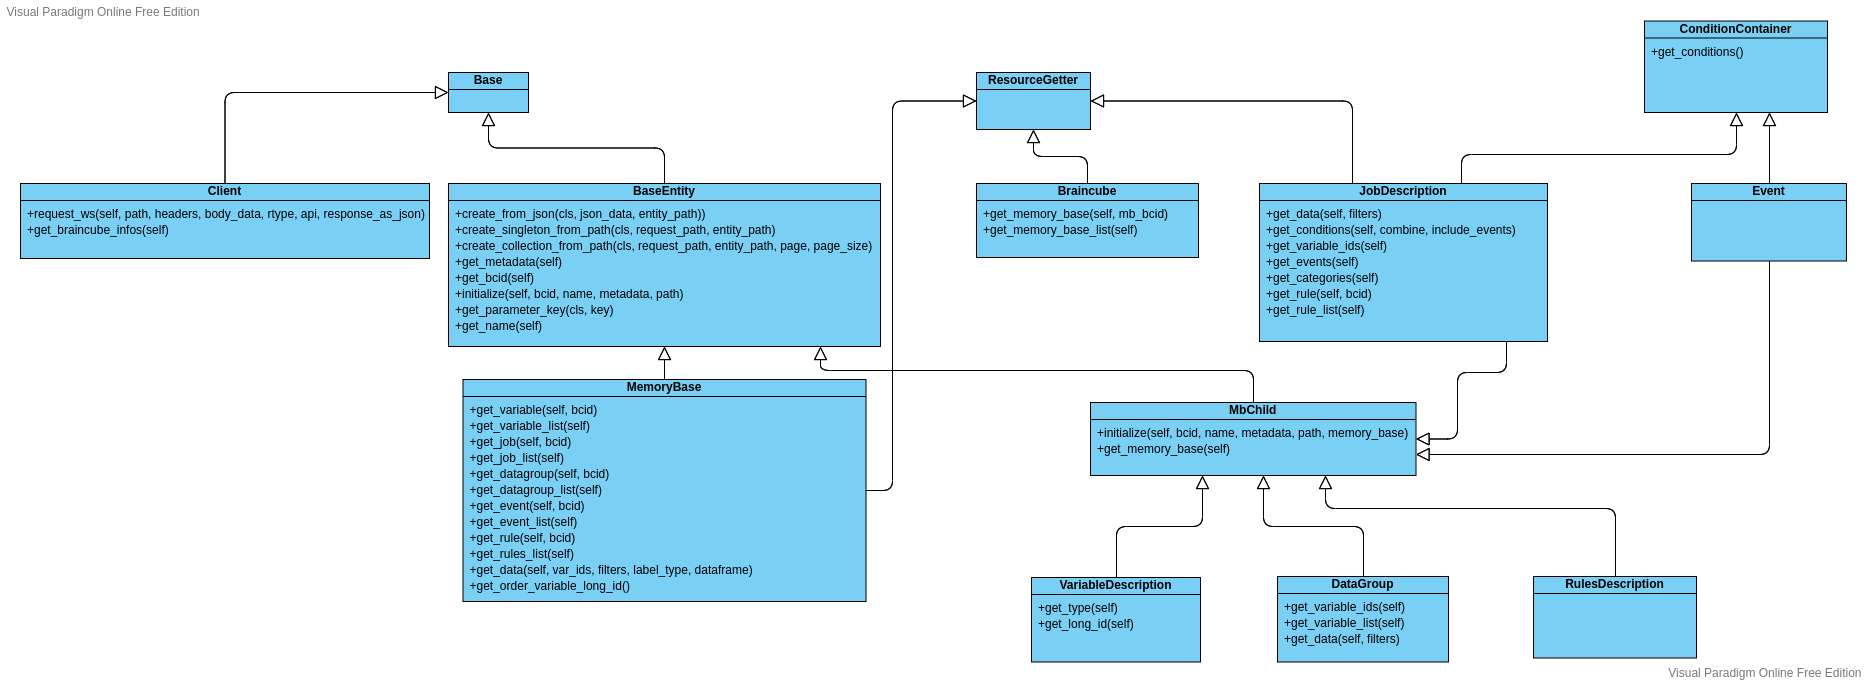

The diagram above was exported from draw.io. Its source (the exported page's mxGraphModel, read from the mxfile embedded in the PNG):
<mxGraphModel version="20210225" sfct="WcEACnJaXdeDgSp9vLuFfjtKzsU8lPBybQiw1H23kMhRYO5I6o0rxqZ4NTV7Gm" diagramType="ClassDiagram" vpId="TXRqQR6ESPgyPwGb" gridEnabled="false" gridColor="#d0d0d0" gridSize="10" guidesEnabled="true" textAutoFontSize="false" shapeCaptionAutoFontSize="false" fitTextToContent="false" pageVisible="true" page="1" fixedPaging="undefined" pageWidth="1169" pageHeight="827" connectionArrowsEnabled="true" connectionPointsEnabled="true" mathEnabled="false" shadowVisible="false" connectorAlwaysOnTop="true">
  <root>
    <UserObject label="" modelVpId="_nRqQR6ESPgyPwGX" vpId="_nRqQR6ESPgyPwGY" id="0">
      <mxCell />
    </UserObject>
    <UserObject label="" modelVpId="gXRqQR6ESPgyPwGZ" vpId="QXRqQR6ESPgyPwGa" id="1">
      <mxCell parent="0" />
    </UserObject>
    <UserObject label="Base" vpId="5FpHgR6ESPgyPwAa" modelUuid="054c47ff-1db7-43b6-9354-a3352fea7ad2" modelVpId="5FpHgR6ESPgyPwAb" id="2">
      <mxCell style="shape=EHUYY;fillColor=#7ACFF5;verticalAlign=top;spacingTop=-6" vertex="1" parent="1">
        <mxGeometry x="502" y="165" width="80" height="40" as="geometry" />
      </mxCell>
    </UserObject>
    <UserObject label="BaseEntity" vpId="oiVHgR6ESPgyPwAe" modelUuid="ab09939e-eccd-4836-ad87-02c166b48f65" modelVpId="YiVHgR6ESPgyPwAf" id="3">
      <operations>
        <Operation signature="+create_from_json(cls, json_data, entity_path))" vpId="OnRqQR6ESPgyPwEL" modelVpId="OnRqQR6ESPgyPwEM" />
        <Operation signature="+create_singleton_from_path(cls, request_path, entity_path)" vpId="OnRqQR6ESPgyPwEN" modelVpId="OnRqQR6ESPgyPwEO" />
        <Operation signature="+create_collection_from_path(cls, request_path, entity_path, page, page_size)" vpId="OnRqQR6ESPgyPwEP" modelVpId="unRqQR6ESPgyPwEQ" />
        <Operation signature="+get_metadata(self)" vpId="unRqQR6ESPgyPwER" modelVpId="unRqQR6ESPgyPwES" />
        <Operation signature="+get_bcid(self)" vpId="unRqQR6ESPgyPwET" modelVpId="unRqQR6ESPgyPwEU" />
        <Operation signature="+initialize(self, bcid, name, metadata, path)" vpId="unRqQR6ESPgyPwEV" modelVpId="unRqQR6ESPgyPwEW" />
        <Operation signature="+get_parameter_key(cls, key)" vpId="unRqQR6ESPgyPwEX" modelVpId="unRqQR6ESPgyPwEY" />
        <Operation signature="+get_name(self)" vpId="unRqQR6ESPgyPwEZ" modelVpId="unRqQR6ESPgyPwEa" />
      </operations>
      <mxCell style="shape=EHUYY;fillColor=#7ACFF5;verticalAlign=top;spacingTop=-6" vertex="1" parent="1">
        <mxGeometry x="502" y="276" width="432" height="163" as="geometry" />
      </mxCell>
    </UserObject>
    <UserObject label="" vpId="BElXgR6ESPgyPwA4" modelUuid="4a2b1b2f-acda-420b-af61-33256e778e54" modelVpId="BElXgR6ESPgyPwA5" id="12">
      <mxCell style="shape=JB3BRUHirUOik3;edgeStyle=orthogonalEdgeStyle;" edge="1" source="2" target="3" parent="1">
        <mxGeometry width="100" relative="1" as="geometry">
          <mxPoint x="212" as="sourcePoint" />
          <mxPoint x="665" y="275" as="targetPoint" />
          <mxPoint x="631" y="241" as="edgeLabelOffset" />
        </mxGeometry>
        <Array as="absPoints">
          <mxPoint x="542" y="205" />
          <mxPoint x="542" y="241" />
          <mxPoint x="718" y="241" />
          <mxPoint x="718" y="276" />
        </Array>
      </mxCell>
    </UserObject>
    <UserObject label="Client" vpId="qnnXgR6ESPgyPwA." modelUuid="f95d70ec-178f-45b3-b5bf-83e90d166c03" modelVpId="annXgR6ESPgyPwA_" id="13">
      <operations>
        <Operation signature="+request_ws(self, path, headers, body_data, rtype, api, response_as_json)" vpId=".nRqQR6ESPgyPwEf" modelVpId=".nRqQR6ESPgyPwEg" />
        <Operation signature="+get_braincube_infos(self)" vpId=".nRqQR6ESPgyPwEh" modelVpId=".nRqQR6ESPgyPwEi" />
      </operations>
      <mxCell style="shape=EHUYY;fillColor=#7ACFF5;verticalAlign=top;spacingTop=-6" vertex="1" parent="1">
        <mxGeometry x="74" y="276" width="409" height="75" as="geometry" />
      </mxCell>
    </UserObject>
    <UserObject label="" vpId="2FIQQR6ESPgyPwBG" modelUuid="5cd272dc-53e8-4a8f-beae-b30837dbf6b3" modelVpId="2FIQQR6ESPgyPwBH" id="16">
      <mxCell style="shape=JB3BRUHirUOik3;edgeStyle=orthogonalEdgeStyle;" edge="1" source="2" target="13" parent="1">
        <mxGeometry width="100" relative="1" as="geometry">
          <mxPoint as="sourcePoint" />
          <mxPoint x="242" y="281" as="targetPoint" />
          <mxPoint x="345" y="185" as="edgeLabelOffset" />
        </mxGeometry>
        <Array as="absPoints">
          <mxPoint x="502" y="185" />
          <mxPoint x="279" y="185" />
          <mxPoint x="279" y="276" />
        </Array>
      </mxCell>
    </UserObject>
    <UserObject label="MemoryBase" vpId="yA8wQR6ESPgyPwBW" modelUuid="f4f9132a-9747-40c1-b9e2-801b2643dcb0" modelVpId="KA8wQR6ESPgyPwBX" id="17">
      <operations>
        <Operation signature="+get_variable(self, bcid)" vpId="lnRqQR6ESPgyPwE7" modelVpId="lnRqQR6ESPgyPwE8" />
        <Operation signature="+get_variable_list(self)" vpId="lnRqQR6ESPgyPwE9" modelVpId="lnRqQR6ESPgyPwE." />
        <Operation signature="+get_job(self, bcid)" vpId="VnRqQR6ESPgyPwE_" modelVpId="VnRqQR6ESPgyPwFA" />
        <Operation signature="+get_job_list(self)" vpId="VnRqQR6ESPgyPwFB" modelVpId="VnRqQR6ESPgyPwFC" />
        <Operation signature="+get_datagroup(self, bcid)" vpId="VnRqQR6ESPgyPwFD" modelVpId="VnRqQR6ESPgyPwFE" />
        <Operation signature="+get_datagroup_list(self)" vpId="VnRqQR6ESPgyPwFF" modelVpId="VnRqQR6ESPgyPwFG" />
        <Operation signature="+get_event(self, bcid)" vpId="VnRqQR6ESPgyPwFH" modelVpId="VnRqQR6ESPgyPwFI" />
        <Operation signature="+get_event_list(self)" vpId="VnRqQR6ESPgyPwFJ" modelVpId="VnRqQR6ESPgyPwFK" />
        <Operation signature="+get_rule(self, bcid)" vpId="VnRqQR6ESPgyPwFL" modelVpId="VnRqQR6ESPgyPwFM" />
        <Operation signature="+get_rules_list(self)" vpId="VnRqQR6ESPgyPwFN" modelVpId="VnRqQR6ESPgyPwFO" />
        <Operation signature="+get_data(self, var_ids, filters, label_type, dataframe)" vpId="VnRqQR6ESPgyPwFP" modelVpId="VnRqQR6ESPgyPwFQ" />
        <Operation signature="+get_order_variable_long_id()" vpId="VnRqQR6ESPgyPwFR" modelVpId="VnRqQR6ESPgyPwFS" />
      </operations>
      <mxCell style="shape=EHUYY;fillColor=#7ACFF5;verticalAlign=top;spacingTop=-6" vertex="1" parent="1">
        <mxGeometry x="516.5" y="472" width="403" height="222" as="geometry" />
      </mxCell>
    </UserObject>
    <UserObject label="" vpId="R9_IQR6ESPgyPwB2" modelUuid="194018cf-1d32-41ec-870d-a235a55ed148" modelVpId="x9_IQR6ESPgyPwB3" id="30">
      <mxCell style="shape=JB3BRUHirUOik3;edgeStyle=orthogonalEdgeStyle;" edge="1" source="3" target="17" parent="1">
        <mxGeometry width="100" relative="1" as="geometry">
          <mxPoint as="sourcePoint" />
          <mxPoint x="717" y="481" as="targetPoint" />
          <mxPoint x="718" y="456" as="edgeLabelOffset" />
        </mxGeometry>
        <Array as="absPoints">
          <mxPoint x="718" y="439" />
          <mxPoint x="718" y="472" />
        </Array>
      </mxCell>
    </UserObject>
    <UserObject label="ResourceGetter" vpId="UZdoQR6ESPgyPwB7" modelUuid="2aca2cae-9ba6-46c0-869f-a9a4ce94355f" modelVpId="0ZdoQR6ESPgyPwB8" id="31">
      <mxCell style="shape=EHUYY;fillColor=#7ACFF5;verticalAlign=top;spacingTop=-6" vertex="1" parent="1">
        <mxGeometry x="1030" y="165" width="114" height="57" as="geometry" />
      </mxCell>
    </UserObject>
    <UserObject label="" vpId="uyXoQR6ESPgyPwB_" modelUuid="0900238e-54a4-466c-abc3-e90ff801b91a" modelVpId="uyXoQR6ESPgyPwCA" id="32">
      <mxCell style="shape=JB3BRUHirUOik3;edgeStyle=orthogonalEdgeStyle;" edge="1" source="31" target="17" parent="1">
        <mxGeometry width="100" relative="1" as="geometry">
          <mxPoint as="sourcePoint" />
          <mxPoint x="914" y="477" as="targetPoint" />
          <mxPoint x="946" y="360" as="edgeLabelOffset" />
          <Array as="points">
            <mxPoint x="946" y="194" />
            <mxPoint x="946" y="583" />
          </Array>
        </mxGeometry>
        <Array as="absPoints">
          <mxPoint x="1030" y="194" />
          <mxPoint x="946" y="194" />
          <mxPoint x="946" y="583" />
          <mxPoint x="920" y="583" />
        </Array>
      </mxCell>
    </UserObject>
    <UserObject label="Braincube" vpId="a8wYQR6ESPgyPwCD" modelUuid="fce00498-6b05-44cc-be92-8119a9d9c3b1" modelVpId="a8wYQR6ESPgyPwCE" id="33">
      <operations>
        <Operation signature="+get_memory_base(self, mb_bcid)" vpId="NnRqQR6ESPgyPwFX" modelVpId="NnRqQR6ESPgyPwFY" />
        <Operation signature="+get_memory_base_list(self)" vpId="NnRqQR6ESPgyPwFZ" modelVpId="tnRqQR6ESPgyPwFa" />
      </operations>
      <mxCell style="shape=EHUYY;fillColor=#7ACFF5;verticalAlign=top;spacingTop=-6" vertex="1" parent="1">
        <mxGeometry x="1030" y="276" width="222" height="74" as="geometry" />
      </mxCell>
    </UserObject>
    <UserObject label="" vpId="QqaYQR6ESPgyPwCJ" modelUuid="64bcad05-dae9-4546-bc1b-75534a7d433f" modelVpId="wqaYQR6ESPgyPwCK" id="36">
      <mxCell style="shape=JB3BRUHirUOik3;edgeStyle=orthogonalEdgeStyle;" edge="1" source="31" target="33" parent="1">
        <mxGeometry width="100" relative="1" as="geometry">
          <mxPoint as="sourcePoint" />
          <mxPoint x="1085" y="279" as="targetPoint" />
          <mxPoint x="1114" y="249" as="edgeLabelOffset" />
        </mxGeometry>
        <Array as="absPoints">
          <mxPoint x="1087" y="222" />
          <mxPoint x="1087" y="249" />
          <mxPoint x="1141" y="249" />
          <mxPoint x="1141" y="276" />
        </Array>
      </mxCell>
    </UserObject>
    <UserObject label="JobDescription" vpId="aF6cQR6ESPgyPwCN" modelUuid="ba87965c-f5a2-4bec-b35b-58f563bcdb57" modelVpId="aF6cQR6ESPgyPwCO" id="37">
      <operations>
        <Operation signature="+get_data(self, filters)" vpId="DnRqQR6ESPgyPwFp" modelVpId="DnRqQR6ESPgyPwFq" />
        <Operation signature="+get_conditions(self, combine, include_events)" vpId="DnRqQR6ESPgyPwFr" modelVpId="DnRqQR6ESPgyPwFs" />
        <Operation signature="+get_variable_ids(self)" vpId="DnRqQR6ESPgyPwFt" modelVpId="jnRqQR6ESPgyPwFu" />
        <Operation signature="+get_events(self)" vpId="jnRqQR6ESPgyPwFv" modelVpId="jnRqQR6ESPgyPwFw" />
        <Operation signature="+get_categories(self)" vpId="jnRqQR6ESPgyPwFx" modelVpId="jnRqQR6ESPgyPwFy" />
        <Operation signature="+get_rule(self, bcid)" vpId="jnRqQR6ESPgyPwFz" modelVpId="jnRqQR6ESPgyPwF0" />
        <Operation signature="+get_rule_list(self)" vpId="jnRqQR6ESPgyPwF1" modelVpId="jnRqQR6ESPgyPwF2" />
      </operations>
      <mxCell style="shape=EHUYY;fillColor=#7ACFF5;verticalAlign=top;spacingTop=-6" vertex="1" parent="1">
        <mxGeometry x="1313" y="276" width="288" height="158" as="geometry" />
      </mxCell>
    </UserObject>
    <UserObject label="" vpId="wnmCQR6ESPgyPwCf" modelUuid="b7ed6a56-1cbc-4040-91de-571e1e9132d9" modelVpId="wnmCQR6ESPgyPwCg" id="45">
      <mxCell style="shape=JB3BRUHirUOik3;edgeStyle=orthogonalEdgeStyle;" edge="1" source="31" target="37" parent="1">
        <mxGeometry width="100" relative="1" as="geometry">
          <mxPoint as="sourcePoint" />
          <mxPoint x="1531" y="274" as="targetPoint" />
          <mxPoint x="1316" y="194" as="edgeLabelOffset" />
          <Array as="points">
            <mxPoint x="1406" y="194" />
          </Array>
        </mxGeometry>
        <Array as="absPoints">
          <mxPoint x="1144" y="194" />
          <mxPoint x="1406" y="194" />
          <mxPoint x="1406" y="276" />
        </Array>
      </mxCell>
    </UserObject>
    <UserObject label="ConditionContainer" vpId="rmQiQR6ESPgyPwCj" modelUuid="df21e7aa-9bb9-400f-a342-84fc23968668" modelVpId="rmQiQR6ESPgyPwCk" id="46">
      <operations>
        <Operation signature="+get_conditions()" vpId="LnRqQR6ESPgyPwF5" modelVpId="LnRqQR6ESPgyPwF6" />
      </operations>
      <mxCell style="shape=EHUYY;fillColor=#7ACFF5;verticalAlign=top;spacingTop=-6" vertex="1" parent="1">
        <mxGeometry x="1698" y="113.5" width="183" height="91.5" as="geometry" />
      </mxCell>
    </UserObject>
    <UserObject label="" vpId="3AGiQR6ESPgyPwCp" modelUuid="4d685ef4-2a6e-4329-b748-3853b47d5631" modelVpId="PAGiQR6ESPgyPwCq" id="48">
      <mxCell style="shape=JB3BRUHirUOik3;edgeStyle=orthogonalEdgeStyle;exitX=0.5;exitY=1;exitDx=0;exitDy=0;" edge="1" source="46" target="37" parent="1">
        <mxGeometry width="100" relative="1" as="geometry">
          <mxPoint as="sourcePoint" />
          <mxPoint x="1511" y="277" as="targetPoint" />
          <mxPoint x="1659" y="247" as="edgeLabelOffset" />
          <Array as="points">
            <mxPoint x="1790" y="247" />
            <mxPoint x="1515" y="247" />
          </Array>
        </mxGeometry>
        <Array as="absPoints">
          <mxPoint x="1790" y="205" />
          <mxPoint x="1790" y="247" />
          <mxPoint x="1515" y="247" />
          <mxPoint x="1515" y="276" />
        </Array>
      </mxCell>
    </UserObject>
    <UserObject label="Event" vpId="C9MSQR6ESPgyPwCx" modelUuid="1c2de2a6-6062-4c6e-9b67-e60d86f64f4b" modelVpId="C9MSQR6ESPgyPwCy" id="49">
      <mxCell style="shape=EHUYY;fillColor=#7ACFF5;verticalAlign=top;spacingTop=-6" vertex="1" parent="1">
        <mxGeometry x="1745" y="276" width="155" height="77.5" as="geometry" />
      </mxCell>
    </UserObject>
    <UserObject label="" vpId="EuKSQR6ESPgyPwC1" modelUuid="0c3674af-6485-4821-b198-f256751b1f15" modelVpId="kuKSQR6ESPgyPwC2" id="50">
      <mxCell style="shape=JB3BRUHirUOik3;edgeStyle=orthogonalEdgeStyle;" edge="1" source="46" target="49" parent="1">
        <mxGeometry width="100" relative="1" as="geometry">
          <mxPoint as="sourcePoint" />
          <mxPoint x="1837" y="274" as="targetPoint" />
          <mxPoint x="1823" y="241" as="edgeLabelOffset" />
          <Array as="points">
            <mxPoint x="1823" y="220" />
            <mxPoint x="1823" y="220" />
          </Array>
        </mxGeometry>
        <Array as="absPoints">
          <mxPoint x="1823" y="205" />
          <mxPoint x="1823" y="220" />
          <mxPoint x="1823" y="276" />
        </Array>
      </mxCell>
    </UserObject>
    <UserObject label="MbChild" vpId="vjBSQR6ESPgyPwC9" modelUuid="a82f919a-8c3b-41eb-b4de-636b6401c74b" modelVpId="vjBSQR6ESPgyPwC." id="51">
      <operations>
        <Operation signature="+initialize(self, bcid, name, metadata, path, memory_base)" vpId="7nRqQR6ESPgyPwF_" modelVpId="7nRqQR6ESPgyPwGA" />
        <Operation signature="+get_memory_base(self)" vpId="7nRqQR6ESPgyPwGB" modelVpId="7nRqQR6ESPgyPwGC" />
      </operations>
      <mxCell style="shape=EHUYY;fillColor=#7ACFF5;verticalAlign=top;spacingTop=-6" vertex="1" parent="1">
        <mxGeometry x="1144" y="495" width="325.5" height="73" as="geometry" />
      </mxCell>
    </UserObject>
    <UserObject label="" vpId="OMryQR6ESPgyPwDH" modelUuid="043c3448-fca1-41ea-abc9-37f4d99b3e50" modelVpId="uMryQR6ESPgyPwDI" id="54">
      <mxCell style="shape=JB3BRUHirUOik3;edgeStyle=orthogonalEdgeStyle;" edge="1" source="3" target="51" parent="1">
        <mxGeometry width="100" relative="1" as="geometry">
          <mxPoint as="sourcePoint" />
          <mxPoint x="1200" y="548" as="targetPoint" />
          <mxPoint x="1095" y="463" as="edgeLabelOffset" />
          <Array as="points">
            <mxPoint x="874" y="463" />
            <mxPoint x="1307" y="463" />
          </Array>
        </mxGeometry>
        <Array as="absPoints">
          <mxPoint x="874" y="439" />
          <mxPoint x="874" y="463" />
          <mxPoint x="1307" y="463" />
          <mxPoint x="1307" y="495" />
        </Array>
      </mxCell>
    </UserObject>
    <UserObject label="" vpId="mu4KQR6ESPgyPwDN" modelUuid="9f673841-025f-4204-b39b-842142b66735" modelVpId="Wu4KQR6ESPgyPwDO" id="55">
      <mxCell style="shape=JB3BRUHirUOik3;edgeStyle=orthogonalEdgeStyle;" edge="1" source="51" target="37" parent="1">
        <mxGeometry width="100" relative="1" as="geometry">
          <mxPoint as="sourcePoint" />
          <mxPoint x="1560" y="417" as="targetPoint" />
          <mxPoint x="1511" y="479" as="edgeLabelOffset" />
          <Array as="points">
            <mxPoint x="1511" y="532" />
            <mxPoint x="1511" y="465" />
            <mxPoint x="1560" y="465" />
          </Array>
        </mxGeometry>
        <Array as="absPoints">
          <mxPoint x="1470" y="532" />
          <mxPoint x="1511" y="532" />
          <mxPoint x="1511" y="465" />
          <mxPoint x="1560" y="465" />
          <mxPoint x="1560" y="434" />
        </Array>
      </mxCell>
    </UserObject>
    <UserObject label="" vpId="PbcKQR6ESPgyPwDV" modelUuid="5d4d5548-aefe-4320-a781-cd40e8c65a0f" modelVpId="PbcKQR6ESPgyPwDW" id="56">
      <mxCell style="shape=JB3BRUHirUOik3;edgeStyle=orthogonalEdgeStyle;" edge="1" source="51" target="49" parent="1">
        <mxGeometry width="100" relative="1" as="geometry">
          <mxPoint as="sourcePoint" />
          <mxPoint x="1780" y="347" as="targetPoint" />
          <mxPoint x="1744" y="547" as="edgeLabelOffset" />
          <Array as="points">
            <mxPoint x="1823" y="547" />
          </Array>
        </mxGeometry>
        <Array as="absPoints">
          <mxPoint x="1470" y="547" />
          <mxPoint x="1823" y="547" />
          <mxPoint x="1823" y="354" />
        </Array>
      </mxCell>
    </UserObject>
    <UserObject label="VariableDescription" vpId=".raKQR6ESPgyPwDb" modelUuid="1dd4fa56-143e-49bb-99b7-d1a6c69b20c3" modelVpId=".raKQR6ESPgyPwDc" id="57">
      <operations>
        <Operation signature="+get_type(self)" vpId="nnRqQR6ESPgyPwGH" modelVpId="nnRqQR6ESPgyPwGI" />
        <Operation signature="+get_long_id(self)" vpId="nnRqQR6ESPgyPwGJ" modelVpId="nnRqQR6ESPgyPwGK" />
      </operations>
      <mxCell style="shape=EHUYY;fillColor=#7ACFF5;verticalAlign=top;spacingTop=-6" vertex="1" parent="1">
        <mxGeometry x="1085" y="670" width="169" height="84.5" as="geometry" />
      </mxCell>
    </UserObject>
    <UserObject label="DataGroup" vpId="U_hKQR6ESPgyPwDj" modelUuid="bacbfe96-c927-4660-987c-480752ace106" modelVpId="0_hKQR6ESPgyPwDk" id="60">
      <operations>
        <Operation signature="+get_variable_ids(self)" vpId="XnRqQR6ESPgyPwGR" modelVpId="XnRqQR6ESPgyPwGS" />
        <Operation signature="+get_variable_list(self)" vpId="3nRqQR6ESPgyPwGT" modelVpId="3nRqQR6ESPgyPwGU" />
        <Operation signature="+get_data(self, filters)" vpId="3nRqQR6ESPgyPwGV" modelVpId="3nRqQR6ESPgyPwGW" />
      </operations>
      <mxCell style="shape=EHUYY;fillColor=#7ACFF5;verticalAlign=top;spacingTop=-6" vertex="1" parent="1">
        <mxGeometry x="1331" y="669" width="171" height="85.5" as="geometry" />
      </mxCell>
    </UserObject>
    <UserObject label="RulesDescription" vpId="eRbKQR6ESPgyPwDt" modelUuid="9610daa3-4b03-45d4-9ea4-78fbf14ae201" modelVpId="eRbKQR6ESPgyPwDu" id="64">
      <mxCell style="shape=EHUYY;fillColor=#7ACFF5;verticalAlign=top;spacingTop=-6" vertex="1" parent="1">
        <mxGeometry x="1587" y="669" width="163" height="81.5" as="geometry" />
      </mxCell>
    </UserObject>
    <UserObject label="" vpId="rrfKQR6ESPgyPwDx" modelUuid="86850de0-6a72-460a-b257-f7ba8c965b19" modelVpId="rrfKQR6ESPgyPwDy" id="65">
      <mxCell style="shape=JB3BRUHirUOik3;edgeStyle=orthogonalEdgeStyle;" edge="1" source="51" target="57" parent="1">
        <mxGeometry width="100" relative="1" as="geometry">
          <mxPoint as="sourcePoint" />
          <mxPoint x="1150" y="668" as="targetPoint" />
          <mxPoint x="1213" y="619" as="edgeLabelOffset" />
          <Array as="points">
            <mxPoint x="1256" y="619" />
            <mxPoint x="1170" y="619" />
          </Array>
        </mxGeometry>
        <Array as="absPoints">
          <mxPoint x="1256" y="568" />
          <mxPoint x="1256" y="619" />
          <mxPoint x="1170" y="619" />
          <mxPoint x="1170" y="670" />
        </Array>
      </mxCell>
    </UserObject>
    <UserObject label="" vpId="yAAqQR6ESPgyPwDz" modelUuid="1fe4fa47-a00c-4ccc-8eb8-83f5e014db0c" modelVpId="KAAqQR6ESPgyPwD0" id="66">
      <mxCell style="shape=JB3BRUHirUOik3;edgeStyle=orthogonalEdgeStyle;" edge="1" source="51" target="60" parent="1">
        <mxGeometry width="100" relative="1" as="geometry">
          <mxPoint as="sourcePoint" />
          <mxPoint x="1413" y="665" as="targetPoint" />
          <mxPoint x="1367" y="619" as="edgeLabelOffset" />
          <Array as="points">
            <mxPoint x="1317" y="619" />
            <mxPoint x="1417" y="619" />
          </Array>
        </mxGeometry>
        <Array as="absPoints">
          <mxPoint x="1317" y="568" />
          <mxPoint x="1317" y="619" />
          <mxPoint x="1417" y="619" />
          <mxPoint x="1417" y="669" />
        </Array>
      </mxCell>
    </UserObject>
    <UserObject label="" vpId="SygqQR6ESPgyPwD1" modelUuid="4b19fce6-b0d5-481a-b386-4d036957a3e0" modelVpId="yygqQR6ESPgyPwD2" id="67">
      <mxCell style="shape=JB3BRUHirUOik3;edgeStyle=orthogonalEdgeStyle;" edge="1" source="51" target="64" parent="1">
        <mxGeometry width="100" relative="1" as="geometry">
          <mxPoint as="sourcePoint" />
          <mxPoint x="1669" y="661" as="targetPoint" />
          <mxPoint x="1542" y="601" as="edgeLabelOffset" />
          <Array as="points">
            <mxPoint x="1379" y="601" />
            <mxPoint x="1669" y="601" />
          </Array>
        </mxGeometry>
        <Array as="absPoints">
          <mxPoint x="1379" y="568" />
          <mxPoint x="1379" y="601" />
          <mxPoint x="1669" y="601" />
          <mxPoint x="1669" y="669" />
        </Array>
      </mxCell>
    </UserObject>
  </root>
  <PaletteTabs>
    <Item tab="palette-tab-shapes" />
  </PaletteTabs>
</mxGraphModel>